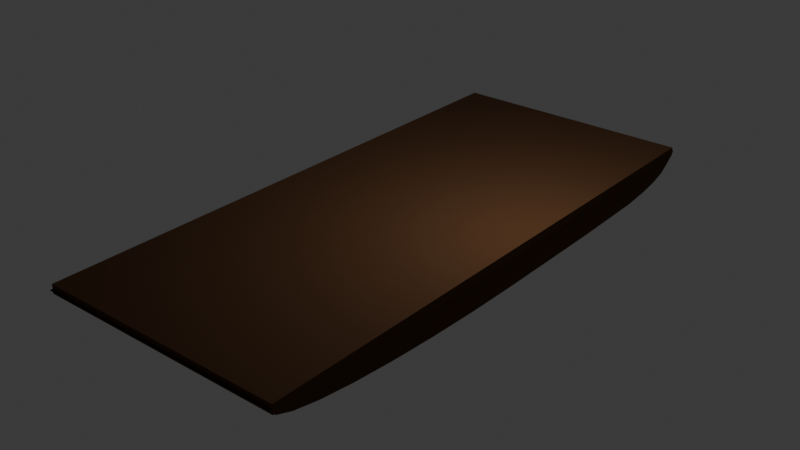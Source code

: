 # Source: Boat_Hull.blend  (saved by Blender 4.3.34; exported with 4.5.12 LTS)
import bpy
from mathutils import Matrix  # noqa: F401  (used for matrix-valued properties, if any)

bpy.ops.wm.read_factory_settings(use_empty=True)
scene = bpy.context.scene
scene.name = 'Scene'

# ---- collections
col_collection = bpy.data.collections.new('Collection'); scene.collection.children.link(col_collection)

# ---- materials (node trees are filled in below, after node groups)
mat_material_001 = bpy.data.materials.new('Material.001')

# ---- material node trees
mat_material_001.use_nodes = True; mat_material_001.node_tree.nodes.clear()
_N = mat_material_001.node_tree.nodes; _L = mat_material_001.node_tree.links
n0 = _N.new('ShaderNodeBsdfPrincipled'); n0.name = 'Principled BSDF'; n0.location = (10, 300)
n0.inputs[0].default_value = (0.09063, 0.03432, 0.00768, 1.0)
n0.inputs[2].default_value = 1.0
n1 = _N.new('ShaderNodeOutputMaterial'); n1.name = 'Material Output'; n1.location = (300, 300)
_L.new(n0.outputs[0], n1.inputs[0])
n1.is_active_output = True

# ---- world
world_world = bpy.data.worlds.new('World'); scene.world = world_world
world_world.use_nodes = True; world_world.node_tree.nodes.clear()
_N = world_world.node_tree.nodes; _L = world_world.node_tree.links
n0 = _N.new('ShaderNodeOutputWorld'); n0.name = 'World Output'; n0.location = (300, 300)
n1 = _N.new('ShaderNodeBackground'); n1.name = 'Background'; n1.location = (10, 300)
n1.inputs[0].default_value = (0.05088, 0.05088, 0.05088, 1.0)
_L.new(n1.outputs[0], n0.inputs[0])
n0.is_active_output = True
world_world.color = (0.05088, 0.05088, 0.05088)
world_world.sun_shadow_jitter_overblur = 0.0

# ---- lights
light_light = bpy.data.lights.new('Light', 'POINT')
light_light.energy = 1000.0
light_light.shadow_soft_size = 0.1

# ---- meshes
me_cube_001 = bpy.data.meshes.new('Cube.001')
me_cube_001.from_pydata([(-1.0, -1.0, -1.0), (-1.0, -1.0, 1.0), (-1.0, 1.0, -1.0), (-1.0, 1.0, 1.0), (1.0, -1.0, -1.0), (1.0, -1.0, 1.0), (1.0, 1.0, -1.0), (1.0, 1.0, 1.0)], [], [(0, 1, 3, 2), (2, 3, 7, 6), (6, 7, 5, 4), (4, 5, 1, 0), (2, 6, 4, 0), (7, 3, 1, 5)])
_uv = me_cube_001.uv_layers.new(name='UVMap')
_uv.uv.foreach_set('vector', [0.375, 0.0, 0.625, 0.0, 0.625, 0.25, 0.375, 0.25, 0.375, 0.25, 0.625, 0.25, 0.625, 0.5, 0.375, 0.5, 0.375, 0.5, 0.625, 0.5, 0.625, 0.75, 0.375, 0.75, 0.375, 0.75, 0.625, 0.75, 0.625, 1.0, 0.375, 1.0, 0.125, 0.5, 0.375, 0.5, 0.375, 0.75, 0.125, 0.75, 0.625, 0.5, 0.875, 0.5, 0.875, 0.75, 0.625, 0.75])
me_cube_001.materials.append(mat_material_001)
me_cube_001.update()
me_cylinder = bpy.data.meshes.new('Cylinder')
me_cylinder.from_pydata([(-2.384e-07, 1.0, -3.997), (2.384e-07, 1.0, 3.997), (0.1951, 0.9808, -3.997), (0.1951, 0.9808, 3.997), (0.3827, 0.9529, -3.997), (0.3827, 0.9529, 3.997), (0.5556, 0.9244, -3.997), (0.5556, 0.9244, 3.997), (0.7071, 0.8727, -3.997), (0.7071, 0.8727, 3.997), (0.8315, 0.7995, -3.997), (0.8315, 0.7995, 3.997), (0.9239, 0.6993, -3.997), (0.9239, 0.6993, 3.997), (0.9808, 0.4187, -3.997), (0.9808, 0.4187, 3.997), (1.0, 0.0, -3.997), (1.0, 0.0, 3.997), (0.9808, -0.1951, -3.997), (0.9808, -0.1951, 3.997), (0.9239, -0.3827, -3.997), (0.9239, -0.3827, 3.997), (0.8315, -0.5556, -3.997), (0.8315, -0.5556, 3.997), (0.7071, -0.7071, -3.997), (0.7071, -0.7071, 3.997), (0.5556, -0.8315, -3.997), (0.5556, -0.8315, 3.997), (0.3827, -0.9239, -3.997), (0.3827, -0.9239, 3.997), (0.1951, -0.9808, -3.997), (0.1951, -0.9808, 3.997), (-2.384e-07, -1.0, -3.997), (2.384e-07, -1.0, 3.997)], [], [(0, 1, 3, 2), (2, 3, 5, 4), (4, 5, 7, 6), (6, 7, 9, 8), (8, 9, 11, 10), (10, 11, 13, 12), (12, 13, 15, 14), (14, 15, 17, 16), (16, 17, 19, 18), (18, 19, 21, 20), (20, 21, 23, 22), (22, 23, 25, 24), (24, 25, 27, 26), (26, 27, 29, 28), (28, 29, 31, 30), (30, 31, 33, 32), (0, 2, 4, 6, 8, 10, 12, 14, 16, 18, 20, 22, 24, 26, 28, 30, 32), (3, 1, 33, 31, 29, 27, 25, 23, 21, 19, 17, 15, 13, 11, 9, 7, 5)])
_uv = me_cylinder.uv_layers.new(name='UVMap')
_uv.uv.foreach_set('vector', [1.0, 0.5, 1.0, 1.0, 0.9688, 1.0, 0.9688, 0.5, 0.9688, 0.5, 0.9688, 1.0, 0.9375, 1.0, 0.9375, 0.5, 0.9375, 0.5, 0.9375, 1.0, 0.9062, 1.0, 0.9062, 0.5, 0.9062, 0.5, 0.9062, 1.0, 0.875, 1.0, 0.875, 0.5, 0.875, 0.5, 0.875, 1.0, 0.8438, 1.0, 0.8438, 0.5, 0.8438, 0.5, 0.8438, 1.0, 0.8125, 1.0, 0.8125, 0.5, 0.8125, 0.5, 0.8125, 1.0, 0.7812, 1.0, 0.7812, 0.5, 0.7812, 0.5, 0.7812, 1.0, 0.75, 1.0, 0.75, 0.5, 0.75, 0.5, 0.75, 1.0, 0.7188, 1.0, 0.7188, 0.5, 0.7188, 0.5, 0.7188, 1.0, 0.6875, 1.0, 0.6875, 0.5, 0.6875, 0.5, 0.6875, 1.0, 0.6562, 1.0, 0.6562, 0.5, 0.6562, 0.5, 0.6562, 1.0, 0.625, 1.0, 0.625, 0.5, 0.625, 0.5, 0.625, 1.0, 0.5938, 1.0, 0.5938, 0.5, 0.5938, 0.5, 0.5938, 1.0, 0.5625, 1.0, 0.5625, 0.5, 0.5625, 0.5, 0.5625, 1.0, 0.5312, 1.0, 0.5312, 0.5, 0.5312, 0.5, 0.5312, 1.0, 0.5, 1.0, 0.5, 0.5, 1.0, 0.5, 0.9688, 0.5, 0.9375, 0.5, 0.9062, 0.5, 0.875, 0.5, 0.8438, 0.5, 0.8125, 0.5, 0.7812, 0.5, 0.75, 0.5, 0.7188, 0.5, 0.6875, 0.5, 0.6562, 0.5, 0.625, 0.5, 0.5938, 0.5, 0.5625, 0.5, 0.5312, 0.5, 0.5, 0.5, 0.9688, 1.0, 1.0, 1.0, 0.5, 1.0, 0.5312, 1.0, 0.5625, 1.0, 0.5938, 1.0, 0.625, 1.0, 0.6562, 1.0, 0.6875, 1.0, 0.7188, 1.0, 0.75, 1.0, 0.7812, 1.0, 0.8125, 1.0, 0.8438, 1.0, 0.875, 1.0, 0.9062, 1.0, 0.9375, 1.0])
me_cylinder.materials.append(mat_material_001)
me_cylinder.update()

# ---- objects
ob_light = bpy.data.objects.new('Light', light_light)
ob_cube = bpy.data.objects.new('Cube', me_cube_001)
ob_cylinder = bpy.data.objects.new('Cylinder', me_cylinder)

# ---- transforms, parenting, visibility, modifiers, constraints
ob_light.location = (4.076, 1.005, 5.904)
ob_light.rotation_euler = (0.6503, 0.05522, 1.866)
ob_light.lock_rotations_4d = False
ob_light.empty_display_type = 'ARROWS'
ob_light.color = (0.0, 0.0, 0.0, 0.0)
ob_light.lineart.crease_threshold = 0.0
ob_cube.location = (0.0, 0.0, 0.0)
ob_cube.scale = (4.002, 9.088, 0.1459)
ob_cylinder.location = (0.0, 0.0, 0.0)
ob_cylinder.rotation_euler = (-0.0, 1.571, 0.0)
ob_cylinder.scale = (1.0, 9.179, 1.0)

# ---- collection membership
col_collection.objects.link(ob_light)
col_collection.objects.link(ob_cube)
col_collection.objects.link(ob_cylinder)

# ---- scene / render settings (as saved in the file)
scene.frame_start = 1; scene.frame_end = 250; scene.frame_set(1)
scene.render.engine = 'BLENDER_EEVEE_NEXT'
bpy.context.view_layer.update()

# ---- added for rendering (the .blend has no active camera): camera
cam_auto = bpy.data.cameras.new('AutoCamera')
cam_auto.lens = 50.0
cam_auto.sensor_width = 36.0
cam_auto.clip_end = 1000.0
ob_auto_camera = bpy.data.objects.new('AutoCamera', cam_auto)
scene.collection.objects.link(ob_auto_camera)
ob_auto_camera.location = (18.5598, -22.2718, 14.4208)
ob_auto_camera.rotation_euler = (1.09748, -7.21219e-08, 0.694738)
scene.camera = ob_auto_camera
bpy.context.view_layer.update()
